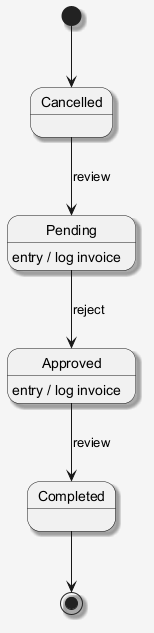

The diagram above was rendered by PlantUML. Its source (embedded in the PNG):
@startuml
skinparam shadowing false
skinparam backgroundColor #F5F5F5
skinparam shadowing true
[*] --> Cancelled
Cancelled --> Pending : review
Pending --> Approved : reject
Pending : entry / log invoice
Approved --> Completed : review
Approved : entry / log invoice
Completed --> [*]
@enduml